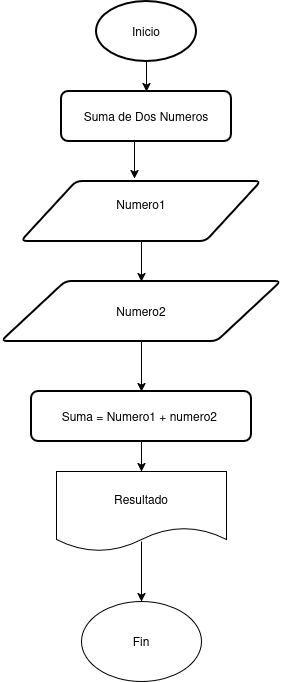

The diagram above was exported from draw.io. Its source (the exported page's mxGraphModel, read from the mxfile embedded in the PNG):
<mxGraphModel dx="1126" dy="712" grid="1" gridSize="10" guides="1" tooltips="1" connect="1" arrows="1" fold="1" page="1" pageScale="1" pageWidth="827" pageHeight="1169" math="0" shadow="0">
  <root>
    <mxCell id="0" />
    <mxCell id="1" parent="0" />
    <mxCell id="NWuuwp35_-8l2D93kXrY-8" style="edgeStyle=orthogonalEdgeStyle;rounded=0;orthogonalLoop=1;jettySize=auto;html=1;exitX=0.5;exitY=1;exitDx=0;exitDy=0;exitPerimeter=0;entryX=0.5;entryY=0;entryDx=0;entryDy=0;" edge="1" parent="1" source="NWuuwp35_-8l2D93kXrY-1" target="NWuuwp35_-8l2D93kXrY-7">
      <mxGeometry relative="1" as="geometry" />
    </mxCell>
    <mxCell id="NWuuwp35_-8l2D93kXrY-1" value="Inicio" style="strokeWidth=2;html=1;shape=mxgraph.flowchart.start_1;whiteSpace=wrap;" vertex="1" parent="1">
      <mxGeometry x="325" y="20" width="100" height="60" as="geometry" />
    </mxCell>
    <mxCell id="NWuuwp35_-8l2D93kXrY-6" style="edgeStyle=orthogonalEdgeStyle;rounded=0;orthogonalLoop=1;jettySize=auto;html=1;exitX=0.5;exitY=1;exitDx=0;exitDy=0;entryX=0.5;entryY=0;entryDx=0;entryDy=0;" edge="1" parent="1" source="NWuuwp35_-8l2D93kXrY-2" target="NWuuwp35_-8l2D93kXrY-5">
      <mxGeometry relative="1" as="geometry" />
    </mxCell>
    <mxCell id="NWuuwp35_-8l2D93kXrY-2" value="&lt;div&gt;Numero1&lt;/div&gt;&lt;div&gt;&amp;nbsp;&lt;/div&gt;" style="shape=parallelogram;html=1;strokeWidth=2;perimeter=parallelogramPerimeter;whiteSpace=wrap;rounded=1;arcSize=12;size=0.23;" vertex="1" parent="1">
      <mxGeometry x="250" y="200" width="240" height="60" as="geometry" />
    </mxCell>
    <mxCell id="NWuuwp35_-8l2D93kXrY-11" style="edgeStyle=orthogonalEdgeStyle;rounded=0;orthogonalLoop=1;jettySize=auto;html=1;exitX=0.5;exitY=1;exitDx=0;exitDy=0;entryX=0.5;entryY=0;entryDx=0;entryDy=0;" edge="1" parent="1" source="NWuuwp35_-8l2D93kXrY-5" target="NWuuwp35_-8l2D93kXrY-10">
      <mxGeometry relative="1" as="geometry" />
    </mxCell>
    <mxCell id="NWuuwp35_-8l2D93kXrY-5" value="Numero2" style="shape=parallelogram;html=1;strokeWidth=2;perimeter=parallelogramPerimeter;whiteSpace=wrap;rounded=1;arcSize=12;size=0.23;" vertex="1" parent="1">
      <mxGeometry x="230" y="300" width="280" height="60" as="geometry" />
    </mxCell>
    <mxCell id="NWuuwp35_-8l2D93kXrY-7" value="Suma de Dos Numeros" style="rounded=1;whiteSpace=wrap;html=1;absoluteArcSize=1;arcSize=14;strokeWidth=2;" vertex="1" parent="1">
      <mxGeometry x="290" y="110" width="170" height="50" as="geometry" />
    </mxCell>
    <mxCell id="NWuuwp35_-8l2D93kXrY-9" style="edgeStyle=orthogonalEdgeStyle;rounded=0;orthogonalLoop=1;jettySize=auto;html=1;exitX=0.5;exitY=1;exitDx=0;exitDy=0;entryX=0.471;entryY=-0.05;entryDx=0;entryDy=0;entryPerimeter=0;" edge="1" parent="1" source="NWuuwp35_-8l2D93kXrY-7" target="NWuuwp35_-8l2D93kXrY-2">
      <mxGeometry relative="1" as="geometry" />
    </mxCell>
    <mxCell id="NWuuwp35_-8l2D93kXrY-13" style="edgeStyle=orthogonalEdgeStyle;rounded=0;orthogonalLoop=1;jettySize=auto;html=1;exitX=0.5;exitY=1;exitDx=0;exitDy=0;entryX=0.5;entryY=0;entryDx=0;entryDy=0;" edge="1" parent="1" source="NWuuwp35_-8l2D93kXrY-10" target="NWuuwp35_-8l2D93kXrY-12">
      <mxGeometry relative="1" as="geometry" />
    </mxCell>
    <mxCell id="NWuuwp35_-8l2D93kXrY-10" value="Suma = Numero1 + numero2&amp;nbsp;" style="rounded=1;whiteSpace=wrap;html=1;absoluteArcSize=1;arcSize=14;strokeWidth=2;" vertex="1" parent="1">
      <mxGeometry x="260" y="410" width="220" height="50" as="geometry" />
    </mxCell>
    <mxCell id="NWuuwp35_-8l2D93kXrY-16" style="edgeStyle=orthogonalEdgeStyle;rounded=0;orthogonalLoop=1;jettySize=auto;html=1;entryX=0.5;entryY=0;entryDx=0;entryDy=0;exitX=0.5;exitY=0.875;exitDx=0;exitDy=0;exitPerimeter=0;" edge="1" parent="1" source="NWuuwp35_-8l2D93kXrY-12" target="NWuuwp35_-8l2D93kXrY-15">
      <mxGeometry relative="1" as="geometry" />
    </mxCell>
    <mxCell id="NWuuwp35_-8l2D93kXrY-12" value="Resultado" style="shape=document;whiteSpace=wrap;html=1;boundedLbl=1;" vertex="1" parent="1">
      <mxGeometry x="285" y="490" width="170" height="80" as="geometry" />
    </mxCell>
    <mxCell id="NWuuwp35_-8l2D93kXrY-15" value="Fin" style="ellipse;whiteSpace=wrap;html=1;" vertex="1" parent="1">
      <mxGeometry x="310" y="620" width="120" height="80" as="geometry" />
    </mxCell>
  </root>
</mxGraphModel>